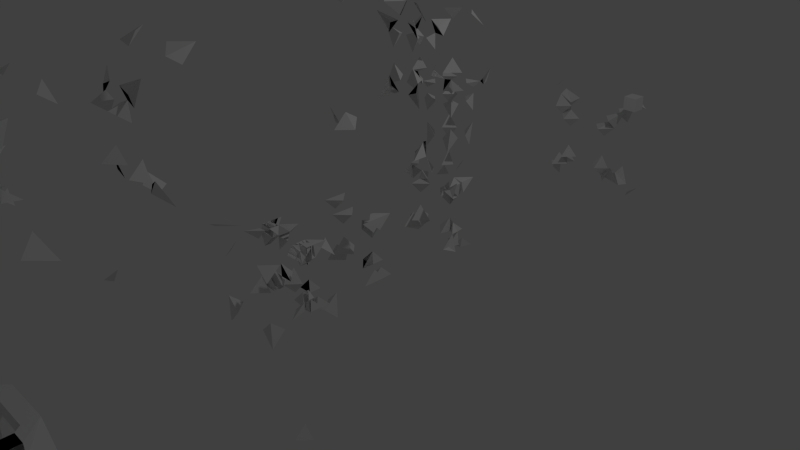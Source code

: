 # Source: weapongejoined.blend  (saved by Blender 2.71.0; exported with 4.5.12 LTS)
import bpy
from mathutils import Matrix  # noqa: F401  (used for matrix-valued properties, if any)

bpy.ops.wm.read_factory_settings(use_empty=True)
scene = bpy.context.scene
scene.name = 'Scene'

# ---- collections
col_collection_1 = bpy.data.collections.new('Collection 1'); scene.collection.children.link(col_collection_1)

# ---- materials (node trees are filled in below, after node groups)
mat_material = bpy.data.materials.new('Material')
mat_material.alpha_threshold = 0.0
mat_material.use_transparent_shadow = False
mat_material.roughness = 0.5
mat_material.line_color = (0.0, 0.0, 0.0, 1.0)

# ---- material node trees

# ---- world
world_world = bpy.data.worlds.new('World'); scene.world = world_world
world_world.color = (0.05088, 0.05088, 0.05088)
world_world.use_sun_shadow = False
world_world.sun_shadow_jitter_overblur = 0.0
world_world.cycles.sampling_method = 'MANUAL'
world_world.cycles.sample_map_resolution = 256

# ---- cameras
cam_camera = bpy.data.cameras.new('Camera')
cam_camera.clip_end = 100.0
cam_camera.lens = 35.0
cam_camera.sensor_width = 32.0
cam_camera.sensor_height = 18.0
cam_camera.ortho_scale = 7.314
cam_camera.dof.focus_distance = 0.0
cam_camera.dof.aperture_fstop = 128.0

# ---- lights
light_lamp = bpy.data.lights.new('Lamp', 'POINT')
light_lamp.transmission_factor = 0.0
light_lamp.cutoff_distance = 30.0
light_lamp.energy = 100.0
light_lamp.shadow_buffer_clip_start = 1.001
light_lamp.shadow_soft_size = 0.1
light_lamp.shadow_maximum_resolution = 0.006
light_lamp.use_absolute_resolution = True
light_lamp.cycles.use_multiple_importance_sampling = False

# ---- meshes
me_cube_001 = bpy.data.meshes.new('Cube.001')
me_cube_001.from_pydata([(-1.295, 0.5956, -7.553), (-1.295, 3.187, -7.553), (1.295, 3.187, -7.553), (1.295, 0.5956, -7.553), (-1.295, 0.5956, -4.962), (-1.295, 3.187, -4.962), (1.295, 3.187, -4.962), (1.295, 0.5956, -4.962), (-1.295, 4.485, -4.962), (-1.295, 4.485, -7.553), (1.295, 4.485, -4.962), (1.295, 4.485, -7.553), (-1.071, 11.31, -5.375), (-1.071, 13.76, -5.375), (1.071, 13.76, -5.375), (1.071, 11.31, -5.375), (-1.071, 11.31, -3.233), (-1.071, 13.76, -3.233), (1.071, 13.76, -3.233), (1.071, 11.31, -3.233), (-1.071, 11.31, -11.69), (-1.071, 13.76, -11.69), (1.071, 13.76, -11.69), (1.071, 11.31, -11.69), (-1.887, 0.9396, -0.01727), (-1.887, 5.207, -0.01727), (1.887, 5.207, -0.01727), (1.887, 0.9396, -0.01727), (-0.757, 0.9396, 2.435), (-0.757, 5.207, 2.435), (0.757, 5.207, 2.435), (0.757, 0.9396, 2.435), (-0.9467, 1.663, 2.742), (-2.359, 1.663, -0.3245), (0.9467, 1.663, 2.742), (2.359, 1.663, -0.3245), (-3.203, 6.344, -0.8729), (3.203, 6.344, -0.8729), (-1.285, 6.344, 3.291), (1.285, 6.344, 3.291), (-1.887, -1.116, -0.01727), (1.887, -1.116, -0.01727), (-0.757, -1.116, 2.435), (0.757, -1.116, 2.435), (-1.427, 9.486, 3.446), (-1.405, 9.486, -0.9572), (1.055, 9.486, 3.446), (2.223, 9.486, -0.9572), (-1.405, 16.42, 3.446), (2.223, 16.42, -0.9572), (-1.405, 16.42, -0.9572), (1.055, 16.42, 3.446), (-2.18, 16.42, 3.446), (2.223, 16.42, -0.9572), (-2.18, 16.42, -0.9572), (2.223, 16.42, 3.446), (-1.405, 16.42, 3.446), (2.223, 16.42, -0.9572), (-1.405, 16.42, -0.9572), (1.076, 16.42, 3.446), (-0.8058, 17.79, 2.383), (0.477, 17.79, 0.1065), (-0.8058, 17.79, 0.1065), (0.477, 17.79, 2.383), (-0.6064, 17.79, 1.991), (0.2563, 17.79, 0.4981), (-0.5851, 17.79, 0.4981), (0.2563, 17.79, 1.991), (-0.3849, 18.74, 1.736), (0.505, 18.74, 0.7536), (-0.3849, 18.74, 0.7536), (0.1685, 18.74, 1.736), (-0.7195, 18.74, 2.329), (1.099, 18.74, 0.16), (-0.7195, 18.74, 0.16), (0.5031, 18.74, 2.329), (-0.7195, 20.59, 2.329), (1.099, 20.59, 0.16), (-0.7195, 20.59, 0.16), (0.5031, 20.59, 2.329), (0.6248, 19.14, 0.16), (-0.4524, 19.14, 0.16), (0.6248, 20.19, 0.16), (-0.4524, 20.19, 0.16), (0.6248, 19.14, -0.45), (-0.4524, 19.14, -0.45), (0.6248, 20.19, -0.45), (-0.4524, 20.19, -0.45), (-0.9008, 8.394, 2.513), (-0.8795, 8.394, -0.02425), (0.5294, 8.394, 2.513), (1.29, 8.394, -0.02425), (-0.6547, 8.394, 2.077), (-0.6547, 8.394, 0.4124), (0.2833, 8.394, 2.077), (0.8322, 8.394, 0.4124), (-0.4307, 5.053, 1.792), (-0.4307, 5.053, 0.6972), (0.1863, 5.053, 1.792), (0.5474, 5.053, 0.6972), (0.6108, 19.14, -0.45), (0.6108, 20.19, -0.45), (-0.5474, 5.053, 1.792), (-0.5474, 5.053, 0.6972), (0.5474, 5.053, 1.792), (0.5474, 5.053, 0.6972), (0.6108, 19.14, -0.45), (0.6108, 20.19, -0.45), (-0.5474, 5.053, 1.792), (-0.5474, 5.053, 0.6972), (0.5474, 5.053, 1.792), (0.5474, 5.053, 0.6972), (0.6108, 19.14, -0.45), (0.6108, 20.19, -0.45), (-0.5474, 5.053, 1.792), (-0.5474, 5.053, 0.6972), (0.5474, 5.053, 1.792), (0.5474, 5.053, 0.6972), (-0.5968, 19.14, -0.45), (-0.5968, 20.19, -0.45), (0.6108, 19.14, -1.633), (-0.4664, 19.14, -1.633), (0.6248, 20.19, -1.633), (-0.4524, 20.19, -1.633), (0.2221, 19.14, -3.019), (-0.4664, 19.14, -3.019), (0.2361, 20.19, -3.019), (-0.4524, 20.19, -3.019), (-1.0, -1.0, -1.0), (1.0, 0.5789, -1.0), (-1.0, 0.5789, -1.0), (1.0, -1.0, -1.0), (-1.0, -1.0, 1.0), (1.0, -1.0, -1.0), (-1.0, -1.0, -1.0), (1.0, -1.0, 1.0), (-1.0, 0.5789, 1.0), (-1.0, 0.5789, -1.0), (1.0, 0.5789, 1.0), (1.0, 0.5789, -1.0), (0.5479, 0.2221, -1.066), (-0.5479, 0.2221, -1.066), (0.5479, -0.6431, -1.066), (-0.5479, -0.6431, -1.066), (0.5479, 0.2221, -1.486), (-0.5479, 0.2221, -1.486), (0.5479, -0.6431, -1.486), (-0.5479, -0.6431, -1.486), (0.5479, 0.2221, -1.486), (-0.5479, 0.2221, -1.486), (0.5479, -0.6431, -1.486), (-0.5479, -0.6431, -1.486), (0.3892, 0.09677, -1.539), (-0.3892, 0.09677, -1.539), (0.3892, -0.5178, -1.539), (-0.3892, -0.5178, -1.539), (0.3892, 0.09677, -2.222), (-0.3892, 0.09677, -2.222), (0.3892, -0.5178, -2.222), (-0.3892, -0.5178, -2.222), (0.8712, 0.4773, -2.222), (-0.8712, 0.4773, -2.222), (0.8712, -0.8983, -2.222), (-0.8712, -0.8983, -2.222), (0.8712, 0.4773, -2.222), (-0.8712, 0.4773, -2.222), (0.8712, -0.8983, -2.222), (-0.8712, -0.8983, -2.222), (0.3258, 0.04671, -2.617), (-0.3258, 0.04671, -2.617), (0.3258, -0.4678, -2.617), (-0.3258, -0.4678, -2.617), (0.8551, 0.4646, -2.893), (-0.8551, 0.4646, -2.893), (0.8551, -0.8856, -2.893), (-0.8551, -0.8856, -2.893), (0.8551, 0.4646, -2.972), (-0.8551, 0.4646, -2.972), (0.8551, -0.8856, -2.972), (-0.8551, -0.8856, -2.972), (1.023, 0.5968, -2.972), (-1.023, 0.5968, -2.972), (1.023, -1.018, -2.972), (-1.023, -1.018, -2.972), (1.288, 0.806, -3.287), (-1.288, 0.806, -3.287), (1.288, -1.227, -3.287), (-1.288, -1.227, -3.287), (1.288, 0.806, -14.18), (-1.288, 0.806, -14.18), (1.288, -1.227, -14.18), (-1.288, -1.227, -14.18), (0.7482, -1.319, -3.653), (-0.7482, -1.319, -3.653), (0.7482, -1.319, -4.669), (-0.7482, -1.319, -4.669), (0.7482, -1.674, -3.653), (-0.7482, -1.674, -3.653), (0.7482, -1.674, -4.669), (-0.7482, -1.674, -4.669), (0.7482, -1.674, -3.653), (-0.7482, -1.674, -3.653), (0.7482, -1.674, -4.669), (-0.7482, -1.674, -4.669), (1.288, 1.522, -3.287), (-1.288, 1.522, -3.287), (1.288, 1.522, -14.18), (-1.288, 1.522, -14.18), (-0.7035, 13.03, -3.415), (0.7034, 13.03, -3.415), (-0.7035, 13.03, -4.822), (0.7034, 13.03, -4.822), (-1.081, 13.03, -3.038), (1.081, 13.03, -3.038), (-1.081, 13.03, -5.199), (1.081, 13.03, -5.199), (-1.081, 12.9, -3.038), (1.081, 12.9, -3.038), (-1.081, 12.9, -5.199), (1.081, 12.9, -5.199), (-1.081, 12.9, -3.038), (1.081, 12.9, -3.038), (-1.081, 12.9, -5.199), (1.081, 12.9, -5.199), (-0.8901, 12.85, -3.229), (0.8901, 12.85, -3.229), (-0.8901, 12.85, -5.009), (0.8901, 12.85, -5.009), (-1.083, 12.77, -3.036), (1.083, 12.77, -3.036), (-1.083, 12.77, -5.202), (1.083, 12.77, -5.202), (-1.083, 12.69, -3.036), (1.083, 12.69, -3.036), (-1.083, 12.69, -5.202), (1.083, 12.69, -5.202), (-0.8842, 12.63, -3.235), (0.8842, 12.63, -3.235), (-0.8842, 12.63, -5.003), (0.8842, 12.63, -5.003), (-1.077, 12.55, -3.042), (1.077, 12.55, -3.042), (-1.077, 12.55, -5.196), (1.077, 12.55, -5.196), (-1.077, 3.283, -3.042), (1.077, 3.283, -3.042), (-1.077, 3.283, -5.196), (1.077, 3.283, -5.196), (-0.7035, 13.03, -3.415), (0.7034, 13.03, -3.415), (-0.7035, 13.03, -4.822), (0.7034, 13.03, -4.822), (-1.081, 13.03, -3.038), (1.081, 13.03, -3.038), (-1.081, 13.03, -5.199), (1.081, 13.03, -5.199), (1.081, 12.9, -3.038), (-1.081, 12.9, -5.199), (1.081, 12.9, -5.199), (-1.083, 12.77, -5.202), (-1.083, 12.69, -5.202), (-1.077, 12.55, -5.196), (-1.081, 15.43, -3.038), (1.083, 15.3, -3.036), (1.083, 15.3, -5.202), (1.077, 15.08, -3.042), (-0.7034, 15.56, -3.415), (0.7035, 15.56, -3.415), (-0.7034, 15.56, -4.822), (0.7035, 15.56, -4.822), (-1.081, 15.56, -3.038), (1.081, 15.56, -3.038), (-1.081, 15.56, -5.199), (1.081, 15.56, -5.199), (-1.081, 15.43, -5.199), (-1.083, 15.3, -5.202), (-1.077, 15.08, -5.196), (-1.081, 15.43, -3.038), (1.083, 15.3, -3.036), (1.083, 15.3, -5.202), (1.077, 15.08, -3.042), (-0.7034, 15.56, -3.415), (0.7035, 15.56, -3.415), (-0.7034, 15.56, -4.822), (0.7035, 15.56, -4.822), (-1.081, 15.56, -3.038), (1.081, 15.56, -3.038), (-1.081, 15.56, -5.199), (1.081, 15.56, -5.199), (-1.081, 15.43, -5.199), (-1.083, 15.3, -5.202), (-1.077, 15.08, -5.196), (-1.081, 15.43, -3.038), (1.083, 15.3, -3.036), (1.083, 15.3, -5.202), (1.077, 15.08, -3.042), (-0.7034, 15.56, -3.415), (0.7035, 15.56, -3.415), (-0.7034, 15.56, -4.822), (0.7035, 15.56, -4.822), (-1.081, 15.56, -3.038), (1.081, 15.56, -3.038), (-1.081, 15.56, -5.199), (1.081, 15.56, -5.199), (-1.081, 15.43, -5.199), (-1.083, 15.3, -5.202), (-1.077, 15.08, -5.196), (-1.081, 18.95, -3.038), (1.083, 18.81, -3.036), (1.083, 18.81, -5.202), (1.077, 18.6, -3.042), (-0.7034, 19.07, -3.415), (0.7035, 19.07, -3.415), (-0.7034, 19.07, -4.822), (0.7035, 19.07, -4.822), (-1.081, 19.07, -3.038), (1.081, 19.07, -3.038), (-1.081, 19.07, -5.199), (1.081, 19.07, -5.199), (-1.081, 18.95, -5.199), (-1.083, 18.81, -5.202), (-1.077, 18.6, -5.196), (-1.248, 18.95, -2.847), (1.274, 18.79, -2.845), (1.274, 18.79, -5.369), (1.267, 18.54, -2.851), (-0.8081, 19.09, -3.287), (0.8319, 19.09, -3.287), (-0.8081, 19.09, -4.927), (0.8319, 19.09, -4.927), (-1.248, 19.09, -2.847), (1.272, 19.09, -2.847), (-1.248, 19.09, -5.367), (1.272, 19.09, -5.367), (-1.248, 18.95, -5.367), (-1.25, 18.79, -5.369), (-1.243, 18.54, -5.362), (-1.248, 27.58, -2.847), (-0.8081, 27.73, -3.287), (0.8319, 27.73, -3.287), (-0.8081, 27.73, -4.927), (0.8319, 27.73, -4.927), (-1.248, 27.73, -2.847), (1.272, 27.73, -2.847), (-1.248, 27.73, -5.367), (1.272, 27.73, -5.367), (-1.248, 27.58, -5.367), (-1.25, 27.43, -5.369), (-2.06, 28.08, -1.919), (2.204, 27.81, -1.915), (2.204, 27.81, -6.182), (2.192, 27.38, -1.926), (-1.316, 28.32, -2.662), (1.456, 28.32, -2.662), (-1.316, 28.32, -5.435), (1.456, 28.32, -5.435), (-2.06, 28.32, -1.919), (2.2, 28.32, -1.919), (-2.06, 28.32, -6.178), (2.2, 28.32, -6.178), (-2.06, 28.08, -6.178), (-2.064, 27.81, -6.182), (-1.077, 0.0009899, -3.042), (1.077, 0.0009899, -3.042), (-1.077, 0.0009918, -5.196), (1.077, 0.0009899, -5.196)], [(242, 261), (220, 262), (259, 275), (261, 276), (241, 265), (257, 274), (276, 291), (275, 290), (265, 280), (262, 277), (274, 289), (290, 305), (280, 295), (289, 304), (291, 306), (277, 292), (306, 321), (305, 320), (295, 310), (292, 307), (304, 319), (320, 335), (310, 325), (319, 334), (321, 336), (307, 322), (335, 347), (322, 337), (334, 346), (349, 350), (347, 361), (346, 360), (337, 348)], [(8, 5, 1, 9), (5, 6, 2, 1), (10, 7, 3, 11), (7, 4, 0, 3), (9, 1, 2, 11), (10, 6, 5, 8), (4, 8, 9, 0), (6, 10, 11, 2), (0, 9, 11, 3), (7, 10, 8, 4), (16, 17, 13, 12), (17, 18, 14, 13), (18, 19, 15, 14), (19, 16, 12, 15), (15, 12, 20, 23), (19, 18, 17, 16), (20, 21, 22, 23), (14, 15, 23, 22), (13, 14, 22, 21), (12, 13, 21, 20), (32, 29, 25, 33), (26, 25, 36, 37), (34, 31, 27, 35), (24, 27, 41, 40), (33, 25, 26, 35), (34, 30, 29, 32), (28, 32, 33, 24), (30, 34, 35, 26), (24, 33, 35, 27), (31, 34, 32, 28), (38, 39, 37, 36), (30, 26, 37, 39), (29, 30, 39, 38), (25, 29, 38, 36), (43, 42, 40, 41), (31, 28, 42, 43), (27, 31, 43, 41), (28, 24, 40, 42), (51, 46, 47, 49), (44, 48, 50, 45), (45, 50, 49, 47), (46, 51, 48, 44), (51, 49, 53, 55), (48, 51, 55, 52), (49, 50, 54, 53), (50, 48, 52, 54), (55, 53, 57, 59), (52, 55, 59, 56), (53, 54, 58, 57), (54, 52, 56, 58), (59, 57, 61, 63), (56, 59, 63, 60), (57, 58, 62, 61), (58, 56, 60, 62), (63, 61, 65, 67), (60, 63, 67, 64), (61, 62, 66, 65), (62, 60, 64, 66), (67, 65, 69, 71), (64, 67, 71, 68), (65, 66, 70, 69), (66, 64, 68, 70), (71, 69, 73, 75), (68, 71, 75, 72), (69, 70, 74, 73), (70, 68, 72, 74), (75, 73, 77, 79), (72, 75, 79, 76), (74, 78, 83, 81), (74, 72, 76, 78), (81, 83, 87, 85), (77, 73, 80, 82), (78, 77, 82, 83), (73, 74, 81, 80), (85, 87, 123, 121), (82, 80, 84, 86), (83, 82, 86, 87), (80, 81, 85, 84), (46, 44, 88, 90), (45, 47, 91, 89), (47, 46, 90, 91), (44, 45, 89, 88), (90, 88, 92, 94), (89, 91, 95, 93), (91, 90, 94, 95), (88, 89, 93, 92), (94, 92, 96, 98), (93, 95, 99, 97), (95, 94, 98, 99), (92, 93, 97, 96), (98, 96, 102, 104), (97, 99, 105, 103), (99, 98, 104, 105), (96, 97, 103, 102), (86, 84, 100, 101), (104, 102, 108, 110), (103, 105, 111, 109), (105, 104, 110, 111), (102, 103, 109, 108), (101, 100, 106, 107), (110, 108, 114, 116), (109, 111, 117, 115), (111, 110, 116, 117), (108, 109, 115, 114), (107, 106, 112, 113), (87, 85, 118, 119), (121, 123, 127, 125), (86, 84, 120, 122), (87, 86, 122, 123), (84, 85, 121, 120), (124, 125, 127, 126), (122, 120, 124, 126), (123, 122, 126, 127), (120, 121, 125, 124), (128, 137, 130, 134), (143, 141, 145, 147), (138, 135, 131, 139), (135, 132, 128, 131), (131, 128, 134, 133), (134, 130, 141, 143), (132, 136, 137, 128), (139, 131, 133, 129), (137, 139, 129, 130), (135, 138, 136, 132), (130, 129, 140, 141), (133, 134, 143, 142), (129, 133, 142, 140), (147, 145, 149, 151), (141, 140, 144, 145), (142, 143, 147, 146), (140, 142, 146, 144), (151, 149, 153, 155), (145, 144, 148, 149), (146, 147, 151, 150), (144, 146, 150, 148), (155, 153, 157, 159), (149, 148, 152, 153), (150, 151, 155, 154), (148, 150, 154, 152), (159, 157, 161, 163), (153, 152, 156, 157), (154, 155, 159, 158), (152, 154, 158, 156), (163, 161, 165, 167), (157, 156, 160, 161), (158, 159, 163, 162), (156, 158, 162, 160), (167, 165, 169, 171), (161, 160, 164, 165), (162, 163, 167, 166), (160, 162, 166, 164), (171, 169, 173, 175), (165, 164, 168, 169), (166, 167, 171, 170), (164, 166, 170, 168), (175, 173, 177, 179), (169, 168, 172, 173), (170, 171, 175, 174), (168, 170, 174, 172), (179, 177, 181, 183), (173, 172, 176, 177), (174, 175, 179, 178), (172, 174, 178, 176), (183, 181, 185, 187), (177, 176, 180, 181), (178, 179, 183, 182), (176, 178, 182, 180), (187, 185, 189, 191), (181, 180, 184, 185), (182, 183, 187, 186), (180, 182, 186, 184), (191, 189, 188, 190), (184, 188, 206, 204), (190, 186, 192, 194), (184, 186, 190, 188), (194, 192, 196, 198), (187, 191, 195, 193), (191, 190, 194, 195), (186, 187, 193, 192), (198, 196, 200, 202), (193, 195, 199, 197), (195, 194, 198, 199), (192, 193, 197, 196), (200, 201, 203, 202), (197, 199, 203, 201), (199, 198, 202, 203), (196, 197, 201, 200), (205, 204, 206, 207), (189, 185, 205, 207), (188, 189, 207, 206), (185, 184, 204, 205), (214, 215, 255, 254), (215, 214, 218, 219), (223, 221, 256, 258), (222, 223, 258, 257), (230, 234, 260, 259), (219, 218, 222, 223), (213, 215, 219, 217), (214, 212, 216, 218), (212, 213, 217, 216), (223, 222, 226, 227), (217, 219, 223, 221), (218, 216, 220, 222), (216, 217, 221, 220), (227, 226, 230, 231), (221, 223, 227, 225), (222, 220, 224, 226), (220, 221, 225, 224), (231, 230, 234, 235), (225, 227, 231, 229), (226, 224, 228, 230), (224, 225, 229, 228), (235, 234, 238, 239), (229, 231, 235, 233), (230, 228, 232, 234), (228, 229, 233, 232), (239, 238, 242, 243), (233, 235, 239, 237), (234, 232, 236, 238), (232, 233, 237, 236), (243, 242, 246, 247), (237, 239, 243, 241), (238, 236, 240, 242), (236, 237, 241, 240), (247, 246, 364, 365), (241, 243, 247, 245), (242, 240, 244, 246), (240, 241, 245, 244), (253, 252, 270, 271), (252, 254, 272, 270), (255, 253, 271, 273), (254, 255, 273, 272), (215, 213, 253, 255), (212, 214, 254, 252), (213, 212, 252, 253), (211, 210, 250, 251), (209, 211, 251, 249), (210, 208, 248, 250), (208, 209, 249, 248), (271, 270, 285, 286), (270, 272, 287, 285), (273, 271, 286, 288), (272, 273, 288, 287), (251, 250, 268, 269), (249, 251, 269, 267), (250, 248, 266, 268), (248, 249, 267, 266), (231, 229, 263, 264), (286, 285, 300, 301), (285, 287, 302, 300), (288, 286, 301, 303), (287, 288, 303, 302), (269, 268, 283, 284), (267, 269, 284, 282), (268, 266, 281, 283), (266, 267, 282, 281), (264, 263, 278, 279), (301, 300, 315, 316), (300, 302, 317, 315), (303, 301, 316, 318), (302, 303, 318, 317), (284, 283, 298, 299), (282, 284, 299, 297), (283, 281, 296, 298), (281, 282, 297, 296), (279, 278, 293, 294), (316, 315, 330, 331), (315, 317, 332, 330), (318, 316, 331, 333), (317, 318, 333, 332), (299, 298, 313, 314), (297, 299, 314, 312), (298, 296, 311, 313), (296, 297, 312, 311), (294, 293, 308, 309), (331, 330, 342, 343), (330, 332, 344, 342), (333, 331, 343, 345), (332, 333, 345, 344), (314, 313, 328, 329), (312, 314, 329, 327), (313, 311, 326, 328), (311, 312, 327, 326), (309, 308, 323, 324), (343, 342, 356, 357), (342, 344, 358, 356), (345, 343, 357, 359), (344, 345, 359, 358), (329, 328, 340, 341), (327, 329, 341, 339), (328, 326, 338, 340), (326, 327, 339, 338), (355, 354, 358, 359), (353, 355, 359, 357), (354, 352, 356, 358), (352, 353, 357, 356), (341, 340, 354, 355), (339, 341, 355, 353), (340, 338, 352, 354), (338, 339, 353, 352), (364, 362, 363, 365), (245, 247, 365, 363), (246, 244, 362, 364), (244, 245, 363, 362)])
me_cube_001.materials.append(mat_material)
me_cube_001.use_remesh_preserve_volume = False
me_cube_001.use_remesh_preserve_attributes = False
me_cube_001.use_mirror_vertex_groups = False
me_cube_001.update()

# ---- objects
ob_cube_001 = bpy.data.objects.new('Cube.001', me_cube_001)
ob_lamp = bpy.data.objects.new('Lamp', light_lamp)
ob_camera = bpy.data.objects.new('Camera', cam_camera)

# ---- transforms, parenting, visibility, modifiers, constraints
ob_cube_001.location = (0.0, -6.356, 1.949)
ob_cube_001.scale = (0.3919, 0.3919, 0.3919)
ob_cube_001.lineart.crease_threshold = 0.0
_m = ob_cube_001.modifiers.new('Skin', 'SKIN')
ob_lamp.location = (4.076, 1.005, 5.904)
ob_lamp.rotation_euler = (0.6503, 0.05522, 1.866)
ob_lamp.lock_rotations_4d = False
ob_lamp.empty_display_type = 'ARROWS'
ob_lamp.color = (0.0, 0.0, 0.0, 0.0)
ob_lamp.lineart.crease_threshold = 0.0
ob_camera.location = (7.481, -6.508, 5.344)
ob_camera.rotation_euler = (1.109, 0.01082, 0.8149)
ob_camera.lock_rotations_4d = False
ob_camera.empty_display_type = 'ARROWS'
ob_camera.color = (0.0, 0.0, 0.0, 0.0)
ob_camera.display_type = 'WIRE'
ob_camera.lineart.crease_threshold = 0.0

# ---- collection membership
col_collection_1.objects.link(ob_cube_001)
col_collection_1.objects.link(ob_lamp)
col_collection_1.objects.link(ob_camera)

# ---- scene / render settings (as saved in the file)
scene.camera = ob_camera
scene.frame_start = 1; scene.frame_end = 250; scene.frame_set(1)
scene.render.engine = 'BLENDER_EEVEE_NEXT'
scene.render.resolution_percentage = 50
scene.render.dither_intensity = 0.0
scene.cycles.use_denoising = False
scene.cycles.samples = 10
scene.cycles.sampling_pattern = 'TABULATED_SOBOL'
scene.cycles.light_sampling_threshold = 0.0
scene.cycles.use_adaptive_sampling = False
scene.cycles.use_light_tree = False
scene.cycles.blur_glossy = 0.0
scene.cycles.volume_bounces = 1
scene.cycles.pixel_filter_type = 'GAUSSIAN'
scene.cycles.sample_clamp_indirect = 0.0
scene.view_settings.view_transform = 'Standard'
bpy.context.view_layer.update()
